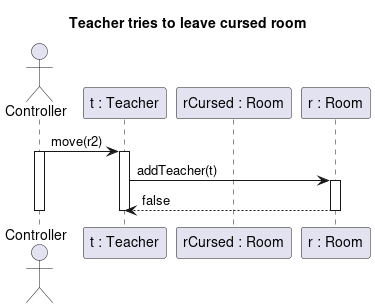

The diagram above was rendered by PlantUML. Its source (embedded in the PNG):
@startuml teacher_leave_curse
title Teacher tries to leave cursed room

actor Controller as c
participant "t : Teacher" as s
participant "rCursed : Room" as r1
participant "r : Room" as r2

c -> s : move(r2)
Activate c
Activate s
s -> r2 : addTeacher(t)


Activate r2
r2 --> s : false
Deactivate r2
Deactivate s
Deactivate c

@enduml